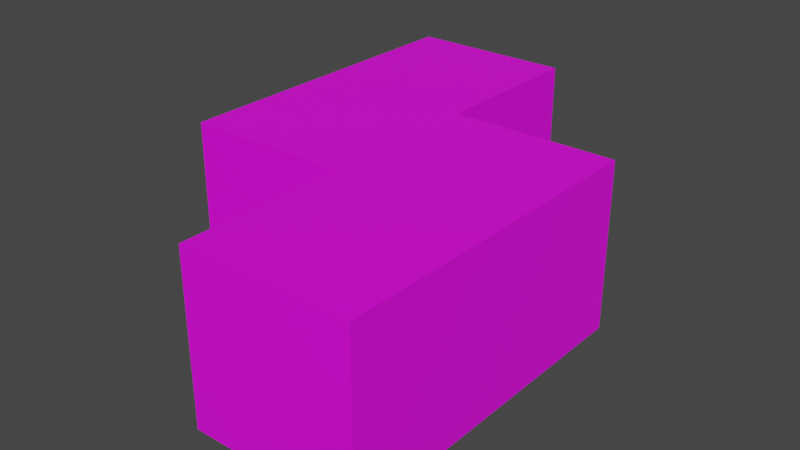 # Source: model.blend  (saved by Blender 2.80.75; exported with 4.5.12 LTS)
import bpy
from mathutils import Matrix  # noqa: F401  (used for matrix-valued properties, if any)

bpy.ops.wm.read_factory_settings(use_empty=True)
scene = bpy.context.scene
scene.name = 'Scene'

# ---- collections
col_collection = bpy.data.collections.new('Collection'); scene.collection.children.link(col_collection)

# ---- images (referenced by path relative to the original .blend; pixels are not part of the script)
import os
ASSET_DIR = os.environ.get("B2B_ASSET_DIR", "")  # directory of the original .blend (textures are referenced by path, not embedded)
HERE = os.path.dirname(os.path.abspath(__file__))  # packed textures are extracted next to this script under _unpacked/

def load_image(name, relpath, width, height, colorspace="sRGB"):
    """Load a texture the original file referenced (path relative to the .blend, or extracted next to this script)."""
    p = next((c for c in (os.path.join(HERE, relpath), os.path.join(ASSET_DIR, relpath)) if relpath and os.path.exists(c)), "")
    if p:
        img = bpy.data.images.load(p, check_existing=True)
        img.name = name
    else:  # same state as the original file: an image datablock whose file is absent (Cycles renders it pink)
        img = bpy.data.images.new(name, width, height)
        img.source = "FILE"
        img.filepath = "//" + (relpath or name)
    img.colorspace_settings.name = colorspace
    return img
img_auburn2_png = load_image('Auburn2.png', 'Auburn2.png', 1024, 1024, 'sRGB')

# ---- materials (node trees are filled in below, after node groups)
mat_material_001 = bpy.data.materials.new('Material.001')
mat_material_001.use_transparent_shadow = False

# ---- material node trees
mat_material_001.use_nodes = True; mat_material_001.node_tree.nodes.clear()
_N = mat_material_001.node_tree.nodes; _L = mat_material_001.node_tree.links
n0 = _N.new('ShaderNodeOutputMaterial'); n0.name = 'Material Output'; n0.location = (300, 300)
n1 = _N.new('ShaderNodeBsdfPrincipled'); n1.name = 'Principled BSDF'; n1.location = (10, 300)
n1.distribution = 'GGX'
n1.subsurface_method = 'BURLEY'
n1.inputs[3].default_value = 1.45
n1.inputs[27].default_value = (0.0, 0.0, 0.0, 1.0)
n1.inputs[28].default_value = 1.0
n2 = _N.new('ShaderNodeTexImage'); n2.name = 'Image Texture'; n2.location = (-280, 280)
n2.image = img_auburn2_png
_L.new(n1.outputs[0], n0.inputs[0])
_L.new(n2.outputs[0], n1.inputs[0])
n0.is_active_output = True

# ---- world
world_world = bpy.data.worlds.new('World'); scene.world = world_world
world_world.use_nodes = True; world_world.node_tree.nodes.clear()
_N = world_world.node_tree.nodes; _L = world_world.node_tree.links
n0 = _N.new('ShaderNodeOutputWorld'); n0.name = 'World Output'; n0.location = (300, 300)
n1 = _N.new('ShaderNodeBackground'); n1.name = 'Background'; n1.location = (10, 300)
n1.inputs[0].default_value = (0.05088, 0.05088, 0.05088, 1.0)
_L.new(n1.outputs[0], n0.inputs[0])
n0.is_active_output = True
world_world.color = (0.05088, 0.05088, 0.05088)
world_world.use_sun_shadow = False
world_world.sun_shadow_jitter_overblur = 0.0

# ---- meshes
me_cube_001 = bpy.data.meshes.new('Cube.001')
me_cube_001.from_pydata([(1.0, -2.0, -1.0), (1.0, -2.0, 1.0), (-1.0, 2.0, -1.0), (-1.0, 2.0, 1.0), (-1.0, 4.0, 1.0), (-1.0, 4.0, -1.0), (3.0, 0.0, -1.0), (3.0, 0.0, 1.0), (1.0, 2.0, -1.0), (1.0, 2.0, 1.0), (3.0, -2.0, 1.0), (3.0, -2.0, -1.0), (-1.0, 0.0, -1.0), (-1.0, 0.0, 1.0), (3.0, 2.0, 1.0), (3.0, 2.0, -1.0), (1.0, 0.0, 1.0), (1.0, 0.0, -1.0), (1.0, 4.0, -1.0), (1.0, 4.0, 1.0)], [], [(12, 13, 3, 2), (8, 2, 5, 18), (9, 8, 18, 19), (0, 11, 10, 1), (2, 3, 4, 5), (16, 17, 0, 1), (6, 15, 14, 7), (7, 16, 1, 10), (9, 16, 7, 14), (6, 7, 10, 11), (2, 8, 17, 12), (8, 9, 14, 15), (9, 3, 13, 16), (17, 8, 15, 6), (17, 6, 11, 0), (17, 16, 13, 12), (3, 9, 19, 4), (18, 5, 4, 19)])
_uv = me_cube_001.uv_layers.new(name='UVMap')
_uv.uv.foreach_set('vector', [0.5, 1.0, 0.5, 2.98e-08, 1.0, 0.0, 1.0, 1.0, 0.0, 0.0, 0.5, 0.0, 0.5, 1.0, 0.0, 1.0, 0.5, 1.0, 0.5, 2.98e-08, 1.0, 0.0, 1.0, 1.0, 0.5, 0.0, 1.0, 0.0, 1.0, 1.0, 0.5, 1.0, 0.5, 1.0, 0.5, 2.98e-08, 1.0, 0.0, 1.0, 1.0, 0.5, 1.0, 0.5, 2.98e-08, 1.0, 0.0, 1.0, 1.0, 0.5, 0.0, 1.0, 0.0, 1.0, 1.0, 0.5, 1.0, 1.49e-08, 1.0, 0.0, 2.98e-08, 0.5, 0.0, 0.5, 1.0, 0.0, 0.0, 0.5, 0.0, 0.5, 1.0, 0.0, 1.0, 0.5, 1.0, 0.5, 2.98e-08, 1.0, 0.0, 1.0, 1.0, 0.5, 1.0, 0.0, 1.0, 1.49e-08, 0.0, 0.5, 5.96e-08, 0.5, 1.0, 0.5, 2.98e-08, 1.0, 0.0, 1.0, 1.0, 1.49e-08, 1.0, 0.0, 2.98e-08, 0.5, 0.0, 0.5, 1.0, 0.5, 2.98e-08, 0.5, 1.0, 0.0, 1.0, 1.49e-08, 0.0, 0.5, 1.0, 0.0, 1.0, 1.49e-08, 0.0, 0.5, 5.96e-08, 0.5, 1.0, 0.5, 2.98e-08, 1.0, 0.0, 1.0, 1.0, 0.5, 2.98e-08, 0.5, 1.0, 0.0, 1.0, 1.49e-08, 0.0, 0.5, 0.0, 1.0, 0.0, 1.0, 1.0, 0.5, 1.0])
me_cube_001.materials.append(mat_material_001)
me_cube_001.use_remesh_preserve_volume = False
me_cube_001.use_remesh_preserve_attributes = False
me_cube_001.use_mirror_vertex_groups = False
me_cube_001.update()

# ---- objects
ob_cube = bpy.data.objects.new('Cube', me_cube_001)

# ---- transforms, parenting, visibility, modifiers, constraints
ob_cube.location = (0.0, 0.0, 0.0)
ob_cube.lineart.crease_threshold = 0.0

# ---- collection membership
col_collection.objects.link(ob_cube)

# ---- scene / render settings (as saved in the file)
scene.frame_start = 1; scene.frame_end = 250; scene.frame_set(1)
scene.render.engine = 'BLENDER_EEVEE_NEXT'
scene.cycles.use_denoising = False
scene.cycles.samples = 128
scene.cycles.sampling_pattern = 'TABULATED_SOBOL'
scene.cycles.use_adaptive_sampling = False
scene.cycles.use_light_tree = False
scene.view_settings.view_transform = 'Filmic'
bpy.context.view_layer.update()

# ---- added for rendering (the .blend has no active camera and no usable light): camera, sun
cam_auto = bpy.data.cameras.new('AutoCamera')
cam_auto.lens = 50.0
cam_auto.sensor_width = 36.0
cam_auto.clip_end = 1000.0
ob_auto_camera = bpy.data.objects.new('AutoCamera', cam_auto)
scene.collection.objects.link(ob_auto_camera)
ob_auto_camera.location = (7.92375, -7.3085, 5.539)
ob_auto_camera.rotation_euler = (1.09748, -7.21219e-08, 0.694738)
scene.camera = ob_auto_camera
light_auto_sun = bpy.data.lights.new('AutoSun', 'SUN')
light_auto_sun.energy = 3.0
light_auto_sun.angle = 0.0523599
ob_auto_sun = bpy.data.objects.new('AutoSun', light_auto_sun)
scene.collection.objects.link(ob_auto_sun)
ob_auto_sun.rotation_euler = (0.872665, 0.174533, 0.523599)
bpy.context.view_layer.update()
